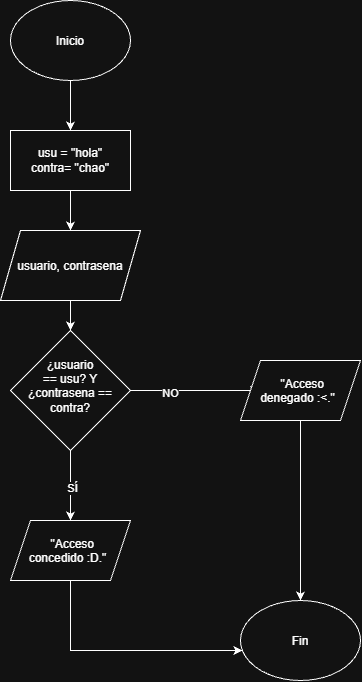

The diagram above was exported from draw.io. Its source (the exported page's mxGraphModel, read from the mxfile embedded in the PNG):
<mxGraphModel dx="1030" dy="658" grid="1" gridSize="10" guides="1" tooltips="1" connect="1" arrows="1" fold="1" page="1" pageScale="1" pageWidth="827" pageHeight="1169" math="0" shadow="0">
  <root>
    <mxCell id="VHfEs0rs6qQ5B_JONLoS-0" />
    <mxCell id="VHfEs0rs6qQ5B_JONLoS-1" parent="VHfEs0rs6qQ5B_JONLoS-0" />
    <mxCell id="L_v17LcU0Lm1VeNQEkb3-1" edge="1" parent="VHfEs0rs6qQ5B_JONLoS-1" source="VHfEs0rs6qQ5B_JONLoS-3" style="edgeStyle=orthogonalEdgeStyle;rounded=0;orthogonalLoop=1;jettySize=auto;html=1;defaultLabelBackgroundColor=page;labelPadding=0 4;" target="L_v17LcU0Lm1VeNQEkb3-0">
      <mxGeometry relative="1" as="geometry" />
    </mxCell>
    <mxCell id="VHfEs0rs6qQ5B_JONLoS-3" parent="VHfEs0rs6qQ5B_JONLoS-1" style="ellipse;whiteSpace=wrap;html=1;shapeInside=1;" value="Inicio" vertex="1">
      <mxGeometry height="80" width="120" x="340" y="40" as="geometry" />
    </mxCell>
    <mxCell id="VHfEs0rs6qQ5B_JONLoS-4" edge="1" parent="VHfEs0rs6qQ5B_JONLoS-1" source="VHfEs0rs6qQ5B_JONLoS-5" style="edgeStyle=orthogonalEdgeStyle;rounded=0;orthogonalLoop=1;jettySize=auto;html=1;defaultLabelBackgroundColor=page;" target="VHfEs0rs6qQ5B_JONLoS-10">
      <mxGeometry relative="1" as="geometry" />
    </mxCell>
    <mxCell id="VHfEs0rs6qQ5B_JONLoS-5" parent="VHfEs0rs6qQ5B_JONLoS-1" style="shape=parallelogram;perimeter=parallelogramPerimeter;whiteSpace=wrap;html=1;shapeInside=1;fixedSize=1;" value="usuario, contrasena" vertex="1">
      <mxGeometry height="70" width="140" x="330" y="270" as="geometry" />
    </mxCell>
    <mxCell id="VHfEs0rs6qQ5B_JONLoS-6" edge="1" parent="VHfEs0rs6qQ5B_JONLoS-1" source="VHfEs0rs6qQ5B_JONLoS-10" style="edgeStyle=orthogonalEdgeStyle;rounded=0;orthogonalLoop=1;jettySize=auto;html=1;entryX=0.155;entryY=0.499;entryDx=0;entryDy=0;defaultLabelBackgroundColor=page;entryPerimeter=0;" target="VHfEs0rs6qQ5B_JONLoS-15">
      <mxGeometry relative="1" x="-0.3103" as="geometry">
        <mxPoint x="560" y="430" as="targetPoint" />
      </mxGeometry>
    </mxCell>
    <mxCell id="VHfEs0rs6qQ5B_JONLoS-7" connectable="0" parent="VHfEs0rs6qQ5B_JONLoS-6" style="edgeLabel;html=1;align=center;verticalAlign=middle;resizable=0;points=[];inheritText=1;defaultLabelBackgroundColor=page;" value="NO" vertex="1">
      <mxGeometry relative="1" x="-0.3884" y="-2" as="geometry">
        <mxPoint as="offset" />
      </mxGeometry>
    </mxCell>
    <mxCell id="VHfEs0rs6qQ5B_JONLoS-8" edge="1" parent="VHfEs0rs6qQ5B_JONLoS-1" source="VHfEs0rs6qQ5B_JONLoS-10" style="edgeStyle=orthogonalEdgeStyle;rounded=0;orthogonalLoop=1;jettySize=auto;html=1;defaultLabelBackgroundColor=page;" target="VHfEs0rs6qQ5B_JONLoS-12">
      <mxGeometry relative="1" as="geometry" />
    </mxCell>
    <mxCell id="VHfEs0rs6qQ5B_JONLoS-9" connectable="0" parent="VHfEs0rs6qQ5B_JONLoS-8" style="edgeLabel;html=1;align=center;verticalAlign=middle;resizable=0;points=[];inheritText=1;defaultLabelBackgroundColor=page;" value="SÍ" vertex="1">
      <mxGeometry relative="1" x="0.0643" y="1" as="geometry">
        <mxPoint as="offset" />
      </mxGeometry>
    </mxCell>
    <mxCell id="VHfEs0rs6qQ5B_JONLoS-10" parent="VHfEs0rs6qQ5B_JONLoS-1" style="rhombus;whiteSpace=wrap;html=1;shapeInside=1;" value="¿usuario == usu? Y ¿contrasena == contra?" vertex="1">
      <mxGeometry height="120" width="120" x="340" y="370" as="geometry" />
    </mxCell>
    <mxCell id="VHfEs0rs6qQ5B_JONLoS-11" edge="1" parent="VHfEs0rs6qQ5B_JONLoS-1" source="VHfEs0rs6qQ5B_JONLoS-12" style="edgeStyle=orthogonalEdgeStyle;rounded=0;orthogonalLoop=1;jettySize=auto;html=1;defaultLabelBackgroundColor=page;" target="VHfEs0rs6qQ5B_JONLoS-13">
      <mxGeometry relative="1" x="-0.1429" as="geometry">
        <Array as="points">
          <mxPoint x="400" y="690" />
        </Array>
        <mxPoint x="570" y="690" as="targetPoint" />
      </mxGeometry>
    </mxCell>
    <mxCell id="VHfEs0rs6qQ5B_JONLoS-12" parent="VHfEs0rs6qQ5B_JONLoS-1" style="shape=parallelogram;perimeter=parallelogramPerimeter;whiteSpace=wrap;html=1;shapeInside=1;fixedSize=1;" value="&quot;Acceso concedido :D.&quot;" vertex="1">
      <mxGeometry height="60" width="120" x="340" y="560" as="geometry" />
    </mxCell>
    <mxCell id="VHfEs0rs6qQ5B_JONLoS-13" parent="VHfEs0rs6qQ5B_JONLoS-1" style="ellipse;whiteSpace=wrap;html=1;shapeInside=1;" value="Fin" vertex="1">
      <mxGeometry height="80" width="120" x="570" y="640" as="geometry" />
    </mxCell>
    <mxCell id="VHfEs0rs6qQ5B_JONLoS-14" edge="1" parent="VHfEs0rs6qQ5B_JONLoS-1" source="VHfEs0rs6qQ5B_JONLoS-15" style="edgeStyle=orthogonalEdgeStyle;rounded=0;orthogonalLoop=1;jettySize=auto;html=1;defaultLabelBackgroundColor=page;" target="VHfEs0rs6qQ5B_JONLoS-13">
      <mxGeometry relative="1" as="geometry">
        <mxPoint x="630" y="650" as="targetPoint" />
      </mxGeometry>
    </mxCell>
    <mxCell id="VHfEs0rs6qQ5B_JONLoS-15" parent="VHfEs0rs6qQ5B_JONLoS-1" style="shape=parallelogram;perimeter=parallelogramPerimeter;whiteSpace=wrap;html=1;shapeInside=1;fixedSize=1;" value="&quot;Acceso denegado :&amp;lt;.&quot;" vertex="1">
      <mxGeometry height="60" width="120" x="570" y="400" as="geometry" />
    </mxCell>
    <mxCell id="L_v17LcU0Lm1VeNQEkb3-2" edge="1" parent="VHfEs0rs6qQ5B_JONLoS-1" source="L_v17LcU0Lm1VeNQEkb3-0" style="edgeStyle=orthogonalEdgeStyle;rounded=0;orthogonalLoop=1;jettySize=auto;html=1;entryX=0.5;entryY=0;entryDx=0;entryDy=0;defaultLabelBackgroundColor=page;labelPadding=0 4;" target="VHfEs0rs6qQ5B_JONLoS-5">
      <mxGeometry relative="1" as="geometry" />
    </mxCell>
    <mxCell id="L_v17LcU0Lm1VeNQEkb3-0" parent="VHfEs0rs6qQ5B_JONLoS-1" style="rounded=0;whiteSpace=wrap;html=1;" value="usu = &quot;hola&quot;&lt;br&gt;contra= &quot;chao&quot;" vertex="1">
      <mxGeometry height="60" width="120" x="340" y="170" as="geometry" />
    </mxCell>
  </root>
</mxGraphModel>